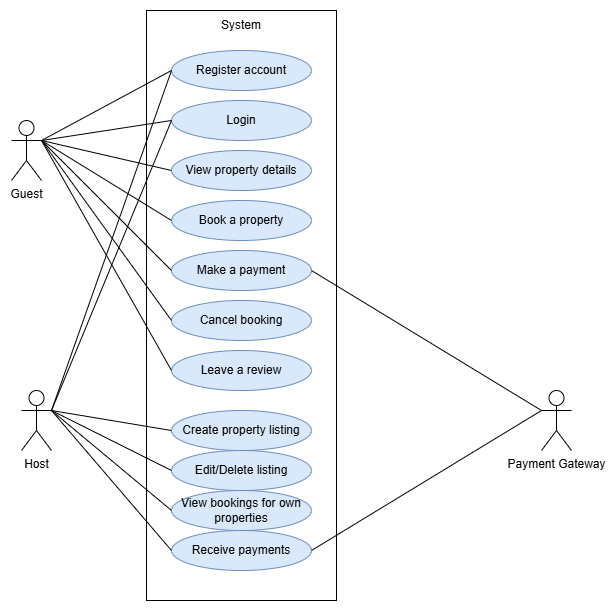

The diagram above was exported from draw.io. Its source (the exported page's mxGraphModel, read from the mxfile embedded in the PNG):
<mxGraphModel dx="786" dy="417" grid="1" gridSize="10" guides="1" tooltips="1" connect="1" arrows="1" fold="1" page="1" pageScale="1" pageWidth="850" pageHeight="1100" math="0" shadow="0">
  <root>
    <mxCell id="0" />
    <mxCell id="1" parent="0" />
    <mxCell id="IYx8jqVO0BxJ5JEn1ugi-60" value="" style="rounded=0;whiteSpace=wrap;html=1;" vertex="1" parent="1">
      <mxGeometry x="305" y="70" width="190" height="590" as="geometry" />
    </mxCell>
    <mxCell id="IYx8jqVO0BxJ5JEn1ugi-18" value="Guest" style="shape=umlActor;verticalLabelPosition=bottom;verticalAlign=top;html=1;" vertex="1" parent="1">
      <mxGeometry x="170" y="180" width="30" height="60" as="geometry" />
    </mxCell>
    <mxCell id="IYx8jqVO0BxJ5JEn1ugi-19" value="Register account" style="ellipse;whiteSpace=wrap;html=1;fillColor=#dae8fc;strokeColor=#6c8ebf;" vertex="1" parent="1">
      <mxGeometry x="330" y="110" width="140" height="40" as="geometry" />
    </mxCell>
    <mxCell id="IYx8jqVO0BxJ5JEn1ugi-20" value="Login" style="ellipse;whiteSpace=wrap;html=1;fillColor=#dae8fc;strokeColor=#6c8ebf;" vertex="1" parent="1">
      <mxGeometry x="330" y="160" width="140" height="40" as="geometry" />
    </mxCell>
    <mxCell id="IYx8jqVO0BxJ5JEn1ugi-21" value="View property details" style="ellipse;whiteSpace=wrap;html=1;fillColor=#dae8fc;strokeColor=#6c8ebf;" vertex="1" parent="1">
      <mxGeometry x="330" y="210" width="140" height="40" as="geometry" />
    </mxCell>
    <mxCell id="IYx8jqVO0BxJ5JEn1ugi-22" value="Book a property" style="ellipse;whiteSpace=wrap;html=1;fillColor=#dae8fc;strokeColor=#6c8ebf;" vertex="1" parent="1">
      <mxGeometry x="330" y="260" width="140" height="40" as="geometry" />
    </mxCell>
    <mxCell id="IYx8jqVO0BxJ5JEn1ugi-23" value="Make a payment" style="ellipse;whiteSpace=wrap;html=1;fillColor=#dae8fc;strokeColor=#6c8ebf;" vertex="1" parent="1">
      <mxGeometry x="330" y="310" width="140" height="40" as="geometry" />
    </mxCell>
    <mxCell id="IYx8jqVO0BxJ5JEn1ugi-24" value="Cancel booking" style="ellipse;whiteSpace=wrap;html=1;fillColor=#dae8fc;strokeColor=#6c8ebf;" vertex="1" parent="1">
      <mxGeometry x="330" y="360" width="140" height="40" as="geometry" />
    </mxCell>
    <mxCell id="IYx8jqVO0BxJ5JEn1ugi-25" value="&lt;div&gt;Leave a review&lt;/div&gt;" style="ellipse;whiteSpace=wrap;html=1;fillColor=#dae8fc;strokeColor=#6c8ebf;" vertex="1" parent="1">
      <mxGeometry x="330" y="410" width="140" height="40" as="geometry" />
    </mxCell>
    <mxCell id="IYx8jqVO0BxJ5JEn1ugi-26" value="Host" style="shape=umlActor;verticalLabelPosition=bottom;verticalAlign=top;html=1;" vertex="1" parent="1">
      <mxGeometry x="180" y="450" width="30" height="60" as="geometry" />
    </mxCell>
    <mxCell id="IYx8jqVO0BxJ5JEn1ugi-29" value="" style="endArrow=none;html=1;rounded=0;exitX=1;exitY=0.3333333333333333;exitDx=0;exitDy=0;exitPerimeter=0;entryX=0;entryY=0.5;entryDx=0;entryDy=0;" edge="1" parent="1" source="IYx8jqVO0BxJ5JEn1ugi-18" target="IYx8jqVO0BxJ5JEn1ugi-19">
      <mxGeometry relative="1" as="geometry">
        <mxPoint x="350" y="320" as="sourcePoint" />
        <mxPoint x="510" y="320" as="targetPoint" />
      </mxGeometry>
    </mxCell>
    <mxCell id="IYx8jqVO0BxJ5JEn1ugi-30" value="" style="endArrow=none;html=1;rounded=0;exitX=1;exitY=0.3333333333333333;exitDx=0;exitDy=0;exitPerimeter=0;entryX=0;entryY=0.5;entryDx=0;entryDy=0;" edge="1" parent="1" source="IYx8jqVO0BxJ5JEn1ugi-18" target="IYx8jqVO0BxJ5JEn1ugi-20">
      <mxGeometry relative="1" as="geometry">
        <mxPoint x="200" y="220" as="sourcePoint" />
        <mxPoint x="330" y="150" as="targetPoint" />
      </mxGeometry>
    </mxCell>
    <mxCell id="IYx8jqVO0BxJ5JEn1ugi-32" value="" style="endArrow=none;html=1;rounded=0;exitX=1;exitY=0.3333333333333333;exitDx=0;exitDy=0;exitPerimeter=0;entryX=0;entryY=0.5;entryDx=0;entryDy=0;" edge="1" parent="1" source="IYx8jqVO0BxJ5JEn1ugi-18" target="IYx8jqVO0BxJ5JEn1ugi-21">
      <mxGeometry relative="1" as="geometry">
        <mxPoint x="200" y="200" as="sourcePoint" />
        <mxPoint x="330" y="180" as="targetPoint" />
      </mxGeometry>
    </mxCell>
    <mxCell id="IYx8jqVO0BxJ5JEn1ugi-33" value="" style="endArrow=none;html=1;rounded=0;exitX=1;exitY=0.3333333333333333;exitDx=0;exitDy=0;exitPerimeter=0;entryX=0;entryY=0.5;entryDx=0;entryDy=0;" edge="1" parent="1" source="IYx8jqVO0BxJ5JEn1ugi-18" target="IYx8jqVO0BxJ5JEn1ugi-22">
      <mxGeometry relative="1" as="geometry">
        <mxPoint x="200" y="200" as="sourcePoint" />
        <mxPoint x="330" y="230" as="targetPoint" />
      </mxGeometry>
    </mxCell>
    <mxCell id="IYx8jqVO0BxJ5JEn1ugi-34" value="" style="endArrow=none;html=1;rounded=0;exitX=1;exitY=0.3333333333333333;exitDx=0;exitDy=0;exitPerimeter=0;entryX=0;entryY=0.5;entryDx=0;entryDy=0;" edge="1" parent="1" source="IYx8jqVO0BxJ5JEn1ugi-18" target="IYx8jqVO0BxJ5JEn1ugi-23">
      <mxGeometry relative="1" as="geometry">
        <mxPoint x="200" y="200" as="sourcePoint" />
        <mxPoint x="330" y="280" as="targetPoint" />
      </mxGeometry>
    </mxCell>
    <mxCell id="IYx8jqVO0BxJ5JEn1ugi-38" value="" style="endArrow=none;html=1;rounded=0;entryX=0;entryY=0.5;entryDx=0;entryDy=0;exitX=1;exitY=0.3333333333333333;exitDx=0;exitDy=0;exitPerimeter=0;" edge="1" parent="1" source="IYx8jqVO0BxJ5JEn1ugi-18" target="IYx8jqVO0BxJ5JEn1ugi-24">
      <mxGeometry relative="1" as="geometry">
        <mxPoint x="210" y="200" as="sourcePoint" />
        <mxPoint x="330" y="350" as="targetPoint" />
      </mxGeometry>
    </mxCell>
    <mxCell id="IYx8jqVO0BxJ5JEn1ugi-39" value="" style="endArrow=none;html=1;rounded=0;exitX=1;exitY=0.3333333333333333;exitDx=0;exitDy=0;exitPerimeter=0;entryX=0;entryY=0.5;entryDx=0;entryDy=0;" edge="1" parent="1" source="IYx8jqVO0BxJ5JEn1ugi-18" target="IYx8jqVO0BxJ5JEn1ugi-25">
      <mxGeometry relative="1" as="geometry">
        <mxPoint x="200" y="215" as="sourcePoint" />
        <mxPoint x="330" y="345" as="targetPoint" />
      </mxGeometry>
    </mxCell>
    <mxCell id="IYx8jqVO0BxJ5JEn1ugi-42" value="" style="endArrow=none;html=1;rounded=0;exitX=0;exitY=0.5;exitDx=0;exitDy=0;entryX=1;entryY=0.3333333333333333;entryDx=0;entryDy=0;entryPerimeter=0;" edge="1" parent="1" source="IYx8jqVO0BxJ5JEn1ugi-19" target="IYx8jqVO0BxJ5JEn1ugi-26">
      <mxGeometry relative="1" as="geometry">
        <mxPoint x="470" y="250" as="sourcePoint" />
        <mxPoint x="600" y="180" as="targetPoint" />
      </mxGeometry>
    </mxCell>
    <mxCell id="IYx8jqVO0BxJ5JEn1ugi-43" value="" style="endArrow=none;html=1;rounded=0;exitX=0;exitY=0.5;exitDx=0;exitDy=0;entryX=1;entryY=0.3333333333333333;entryDx=0;entryDy=0;entryPerimeter=0;" edge="1" parent="1" source="IYx8jqVO0BxJ5JEn1ugi-20" target="IYx8jqVO0BxJ5JEn1ugi-26">
      <mxGeometry relative="1" as="geometry">
        <mxPoint x="470" y="170" as="sourcePoint" />
        <mxPoint x="170" y="460" as="targetPoint" />
      </mxGeometry>
    </mxCell>
    <mxCell id="IYx8jqVO0BxJ5JEn1ugi-45" value="&lt;div&gt;Create property listing&lt;/div&gt;" style="ellipse;whiteSpace=wrap;html=1;fillColor=#dae8fc;strokeColor=#6c8ebf;" vertex="1" parent="1">
      <mxGeometry x="330" y="470" width="140" height="40" as="geometry" />
    </mxCell>
    <mxCell id="IYx8jqVO0BxJ5JEn1ugi-46" value="&lt;div&gt;Edit/Delete listing&lt;/div&gt;" style="ellipse;whiteSpace=wrap;html=1;fillColor=#dae8fc;strokeColor=#6c8ebf;" vertex="1" parent="1">
      <mxGeometry x="330" y="510" width="140" height="40" as="geometry" />
    </mxCell>
    <mxCell id="IYx8jqVO0BxJ5JEn1ugi-47" value="&lt;div&gt;View bookings for own properties&lt;/div&gt;" style="ellipse;whiteSpace=wrap;html=1;fillColor=#dae8fc;strokeColor=#6c8ebf;" vertex="1" parent="1">
      <mxGeometry x="330" y="550" width="140" height="40" as="geometry" />
    </mxCell>
    <mxCell id="IYx8jqVO0BxJ5JEn1ugi-48" value="&lt;div&gt;Receive payments&lt;/div&gt;" style="ellipse;whiteSpace=wrap;html=1;fillColor=#dae8fc;strokeColor=#6c8ebf;" vertex="1" parent="1">
      <mxGeometry x="330" y="590" width="140" height="40" as="geometry" />
    </mxCell>
    <mxCell id="IYx8jqVO0BxJ5JEn1ugi-49" value="" style="endArrow=none;html=1;rounded=0;exitX=1;exitY=0.3333333333333333;exitDx=0;exitDy=0;exitPerimeter=0;entryX=0;entryY=0.5;entryDx=0;entryDy=0;" edge="1" parent="1" source="IYx8jqVO0BxJ5JEn1ugi-26" target="IYx8jqVO0BxJ5JEn1ugi-45">
      <mxGeometry relative="1" as="geometry">
        <mxPoint x="210" y="482" as="sourcePoint" />
        <mxPoint x="510" y="520" as="targetPoint" />
      </mxGeometry>
    </mxCell>
    <mxCell id="IYx8jqVO0BxJ5JEn1ugi-50" value="" style="endArrow=none;html=1;rounded=0;exitX=1;exitY=0.3333333333333333;exitDx=0;exitDy=0;exitPerimeter=0;entryX=0;entryY=0.5;entryDx=0;entryDy=0;" edge="1" parent="1" source="IYx8jqVO0BxJ5JEn1ugi-26" target="IYx8jqVO0BxJ5JEn1ugi-47">
      <mxGeometry relative="1" as="geometry">
        <mxPoint x="220" y="500" as="sourcePoint" />
        <mxPoint x="340" y="560" as="targetPoint" />
      </mxGeometry>
    </mxCell>
    <mxCell id="IYx8jqVO0BxJ5JEn1ugi-51" value="" style="endArrow=none;html=1;rounded=0;exitX=1;exitY=0.3333333333333333;exitDx=0;exitDy=0;exitPerimeter=0;entryX=0;entryY=0.5;entryDx=0;entryDy=0;" edge="1" parent="1" source="IYx8jqVO0BxJ5JEn1ugi-26" target="IYx8jqVO0BxJ5JEn1ugi-46">
      <mxGeometry relative="1" as="geometry">
        <mxPoint x="220" y="500" as="sourcePoint" />
        <mxPoint x="340" y="560" as="targetPoint" />
      </mxGeometry>
    </mxCell>
    <mxCell id="IYx8jqVO0BxJ5JEn1ugi-52" value="" style="endArrow=none;html=1;rounded=0;exitX=1;exitY=0.3333333333333333;exitDx=0;exitDy=0;exitPerimeter=0;entryX=0;entryY=0.5;entryDx=0;entryDy=0;" edge="1" parent="1" source="IYx8jqVO0BxJ5JEn1ugi-26" target="IYx8jqVO0BxJ5JEn1ugi-48">
      <mxGeometry relative="1" as="geometry">
        <mxPoint x="220" y="500" as="sourcePoint" />
        <mxPoint x="340" y="560" as="targetPoint" />
      </mxGeometry>
    </mxCell>
    <mxCell id="IYx8jqVO0BxJ5JEn1ugi-53" value="Payment Gateway" style="shape=umlActor;verticalLabelPosition=bottom;verticalAlign=top;html=1;" vertex="1" parent="1">
      <mxGeometry x="700" y="450" width="30" height="60" as="geometry" />
    </mxCell>
    <mxCell id="IYx8jqVO0BxJ5JEn1ugi-55" value="" style="endArrow=none;html=1;rounded=0;exitX=1;exitY=0.5;exitDx=0;exitDy=0;entryX=0;entryY=0.3333333333333333;entryDx=0;entryDy=0;entryPerimeter=0;" edge="1" parent="1" source="IYx8jqVO0BxJ5JEn1ugi-48" target="IYx8jqVO0BxJ5JEn1ugi-53">
      <mxGeometry relative="1" as="geometry">
        <mxPoint x="570" y="490" as="sourcePoint" />
        <mxPoint x="690" y="510" as="targetPoint" />
      </mxGeometry>
    </mxCell>
    <mxCell id="IYx8jqVO0BxJ5JEn1ugi-56" value="" style="endArrow=none;html=1;rounded=0;exitX=1;exitY=0.5;exitDx=0;exitDy=0;entryX=0;entryY=0.3333333333333333;entryDx=0;entryDy=0;entryPerimeter=0;" edge="1" parent="1" source="IYx8jqVO0BxJ5JEn1ugi-23" target="IYx8jqVO0BxJ5JEn1ugi-53">
      <mxGeometry relative="1" as="geometry">
        <mxPoint x="570" y="490" as="sourcePoint" />
        <mxPoint x="690" y="510" as="targetPoint" />
      </mxGeometry>
    </mxCell>
    <mxCell id="IYx8jqVO0BxJ5JEn1ugi-61" value="System" style="text;html=1;align=center;verticalAlign=middle;whiteSpace=wrap;rounded=0;" vertex="1" parent="1">
      <mxGeometry x="370" y="70" width="60" height="30" as="geometry" />
    </mxCell>
  </root>
</mxGraphModel>